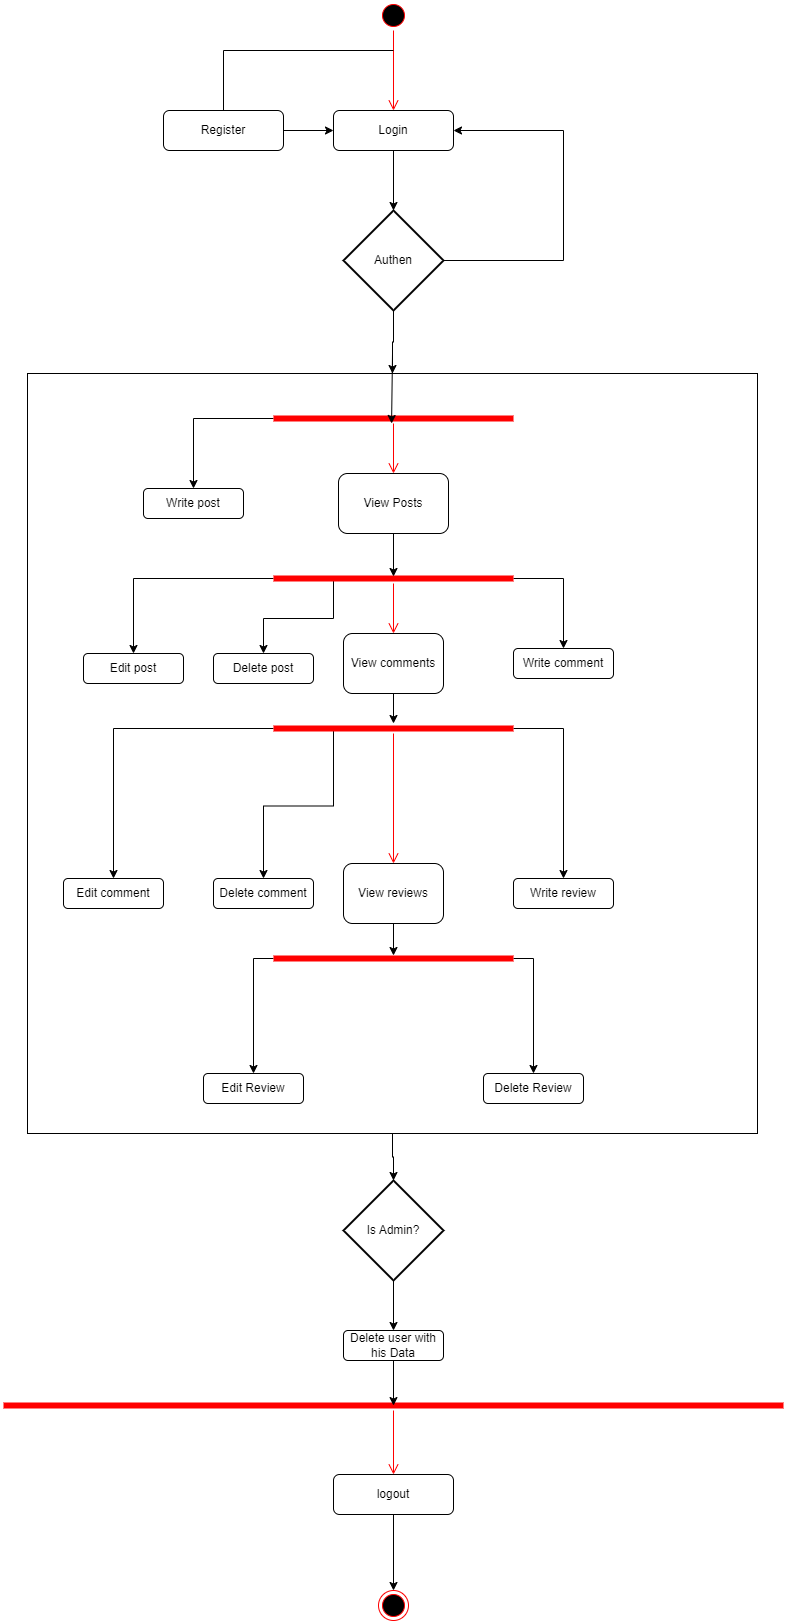

The diagram above was exported from draw.io. Its source (the exported page's mxGraphModel, read from the mxfile embedded in the PNG):
<mxGraphModel dx="1035" dy="562" grid="1" gridSize="10" guides="1" tooltips="1" connect="1" arrows="1" fold="1" page="1" pageScale="1" pageWidth="850" pageHeight="1100" math="0" shadow="0">
  <root>
    <mxCell id="0" />
    <mxCell id="1" parent="0" />
    <mxCell id="-4lkkh-zpTQXG72Wgfdq-128" style="edgeStyle=orthogonalEdgeStyle;rounded=0;orthogonalLoop=1;jettySize=auto;html=1;exitX=0.5;exitY=1;exitDx=0;exitDy=0;" parent="1" source="-4lkkh-zpTQXG72Wgfdq-123" target="-4lkkh-zpTQXG72Wgfdq-129" edge="1">
      <mxGeometry relative="1" as="geometry">
        <mxPoint x="440.0588235294117" y="1630" as="targetPoint" />
      </mxGeometry>
    </mxCell>
    <mxCell id="-4lkkh-zpTQXG72Wgfdq-123" value="" style="rounded=0;whiteSpace=wrap;html=1;fillColor=none;" parent="1" vertex="1">
      <mxGeometry x="74" y="843" width="730" height="760" as="geometry" />
    </mxCell>
    <mxCell id="-4lkkh-zpTQXG72Wgfdq-1" value="" style="ellipse;html=1;shape=startState;fillColor=#000000;strokeColor=#ff0000;" parent="1" vertex="1">
      <mxGeometry x="425" y="470" width="30" height="30" as="geometry" />
    </mxCell>
    <mxCell id="-4lkkh-zpTQXG72Wgfdq-2" value="" style="edgeStyle=orthogonalEdgeStyle;html=1;verticalAlign=bottom;endArrow=open;endSize=8;strokeColor=#ff0000;rounded=0;entryX=0.5;entryY=0;entryDx=0;entryDy=0;" parent="1" source="-4lkkh-zpTQXG72Wgfdq-1" target="-4lkkh-zpTQXG72Wgfdq-3" edge="1">
      <mxGeometry relative="1" as="geometry">
        <mxPoint x="440" y="560" as="targetPoint" />
      </mxGeometry>
    </mxCell>
    <mxCell id="-4lkkh-zpTQXG72Wgfdq-3" value="Login" style="rounded=1;whiteSpace=wrap;html=1;" parent="1" vertex="1">
      <mxGeometry x="380" y="580" width="120" height="40" as="geometry" />
    </mxCell>
    <mxCell id="-4lkkh-zpTQXG72Wgfdq-9" style="edgeStyle=orthogonalEdgeStyle;rounded=0;orthogonalLoop=1;jettySize=auto;html=1;entryX=0;entryY=0.5;entryDx=0;entryDy=0;" parent="1" source="-4lkkh-zpTQXG72Wgfdq-4" target="-4lkkh-zpTQXG72Wgfdq-3" edge="1">
      <mxGeometry relative="1" as="geometry" />
    </mxCell>
    <mxCell id="-4lkkh-zpTQXG72Wgfdq-4" value="Register" style="rounded=1;whiteSpace=wrap;html=1;" parent="1" vertex="1">
      <mxGeometry x="210" y="580" width="120" height="40" as="geometry" />
    </mxCell>
    <mxCell id="-4lkkh-zpTQXG72Wgfdq-8" style="edgeStyle=orthogonalEdgeStyle;rounded=0;orthogonalLoop=1;jettySize=auto;html=1;exitX=1;exitY=0.5;exitDx=0;exitDy=0;exitPerimeter=0;entryX=1;entryY=0.5;entryDx=0;entryDy=0;" parent="1" source="-4lkkh-zpTQXG72Wgfdq-5" target="-4lkkh-zpTQXG72Wgfdq-3" edge="1">
      <mxGeometry relative="1" as="geometry">
        <mxPoint x="640" y="600" as="targetPoint" />
        <Array as="points">
          <mxPoint x="610" y="730" />
          <mxPoint x="610" y="600" />
        </Array>
      </mxGeometry>
    </mxCell>
    <mxCell id="-4lkkh-zpTQXG72Wgfdq-126" style="edgeStyle=orthogonalEdgeStyle;rounded=0;orthogonalLoop=1;jettySize=auto;html=1;exitX=0.5;exitY=1;exitDx=0;exitDy=0;exitPerimeter=0;entryX=0.5;entryY=0;entryDx=0;entryDy=0;" parent="1" source="-4lkkh-zpTQXG72Wgfdq-5" target="-4lkkh-zpTQXG72Wgfdq-123" edge="1">
      <mxGeometry relative="1" as="geometry" />
    </mxCell>
    <mxCell id="-4lkkh-zpTQXG72Wgfdq-5" value="Authen" style="strokeWidth=2;html=1;shape=mxgraph.flowchart.decision;whiteSpace=wrap;" parent="1" vertex="1">
      <mxGeometry x="390" y="680" width="100" height="100" as="geometry" />
    </mxCell>
    <mxCell id="-4lkkh-zpTQXG72Wgfdq-6" value="" style="endArrow=none;html=1;rounded=0;exitX=0.5;exitY=0;exitDx=0;exitDy=0;" parent="1" source="-4lkkh-zpTQXG72Wgfdq-4" edge="1">
      <mxGeometry width="50" height="50" relative="1" as="geometry">
        <mxPoint x="400" y="680" as="sourcePoint" />
        <mxPoint x="440" y="520" as="targetPoint" />
        <Array as="points">
          <mxPoint x="270" y="520" />
        </Array>
      </mxGeometry>
    </mxCell>
    <mxCell id="-4lkkh-zpTQXG72Wgfdq-7" style="edgeStyle=orthogonalEdgeStyle;rounded=0;orthogonalLoop=1;jettySize=auto;html=1;entryX=0.5;entryY=0;entryDx=0;entryDy=0;entryPerimeter=0;" parent="1" source="-4lkkh-zpTQXG72Wgfdq-3" target="-4lkkh-zpTQXG72Wgfdq-5" edge="1">
      <mxGeometry relative="1" as="geometry" />
    </mxCell>
    <mxCell id="-4lkkh-zpTQXG72Wgfdq-25" value="Write post" style="rounded=1;whiteSpace=wrap;html=1;" parent="1" vertex="1">
      <mxGeometry x="190" y="958" width="100" height="30" as="geometry" />
    </mxCell>
    <mxCell id="-4lkkh-zpTQXG72Wgfdq-26" value="View Posts" style="rounded=1;whiteSpace=wrap;html=1;" parent="1" vertex="1">
      <mxGeometry x="385" y="943" width="110" height="60" as="geometry" />
    </mxCell>
    <mxCell id="-4lkkh-zpTQXG72Wgfdq-141" style="edgeStyle=orthogonalEdgeStyle;rounded=0;orthogonalLoop=1;jettySize=auto;html=1;exitX=0.5;exitY=1;exitDx=0;exitDy=0;" parent="1" source="-4lkkh-zpTQXG72Wgfdq-27" target="-4lkkh-zpTQXG72Wgfdq-100" edge="1">
      <mxGeometry relative="1" as="geometry" />
    </mxCell>
    <mxCell id="-4lkkh-zpTQXG72Wgfdq-27" value="View comments" style="rounded=1;whiteSpace=wrap;html=1;" parent="1" vertex="1">
      <mxGeometry x="390" y="1103" width="100" height="60" as="geometry" />
    </mxCell>
    <mxCell id="-4lkkh-zpTQXG72Wgfdq-31" value="Edit post" style="rounded=1;whiteSpace=wrap;html=1;" parent="1" vertex="1">
      <mxGeometry x="130" y="1123" width="100" height="30" as="geometry" />
    </mxCell>
    <mxCell id="-4lkkh-zpTQXG72Wgfdq-32" value="Delete post" style="rounded=1;whiteSpace=wrap;html=1;" parent="1" vertex="1">
      <mxGeometry x="260" y="1123" width="100" height="30" as="geometry" />
    </mxCell>
    <mxCell id="-4lkkh-zpTQXG72Wgfdq-35" value="Edit comment" style="rounded=1;whiteSpace=wrap;html=1;" parent="1" vertex="1">
      <mxGeometry x="110" y="1348" width="100" height="30" as="geometry" />
    </mxCell>
    <mxCell id="-4lkkh-zpTQXG72Wgfdq-36" value="Delete comment" style="rounded=1;whiteSpace=wrap;html=1;" parent="1" vertex="1">
      <mxGeometry x="260" y="1348" width="100" height="30" as="geometry" />
    </mxCell>
    <mxCell id="-4lkkh-zpTQXG72Wgfdq-96" style="edgeStyle=orthogonalEdgeStyle;rounded=0;orthogonalLoop=1;jettySize=auto;html=1;exitX=0;exitY=0.5;exitDx=0;exitDy=0;exitPerimeter=0;entryX=0.5;entryY=0;entryDx=0;entryDy=0;" parent="1" source="-4lkkh-zpTQXG72Wgfdq-53" target="-4lkkh-zpTQXG72Wgfdq-25" edge="1">
      <mxGeometry relative="1" as="geometry" />
    </mxCell>
    <mxCell id="-4lkkh-zpTQXG72Wgfdq-53" value="" style="shape=line;html=1;strokeWidth=6;strokeColor=#ff0000;" parent="1" vertex="1">
      <mxGeometry x="320" y="883" width="240" height="10" as="geometry" />
    </mxCell>
    <mxCell id="-4lkkh-zpTQXG72Wgfdq-54" value="" style="edgeStyle=orthogonalEdgeStyle;html=1;verticalAlign=bottom;endArrow=open;endSize=8;strokeColor=#ff0000;rounded=0;entryX=0.5;entryY=0;entryDx=0;entryDy=0;" parent="1" source="-4lkkh-zpTQXG72Wgfdq-53" target="-4lkkh-zpTQXG72Wgfdq-26" edge="1">
      <mxGeometry relative="1" as="geometry">
        <mxPoint x="440" y="943" as="targetPoint" />
        <Array as="points" />
      </mxGeometry>
    </mxCell>
    <mxCell id="-4lkkh-zpTQXG72Wgfdq-58" value="View reviews" style="rounded=1;whiteSpace=wrap;html=1;" parent="1" vertex="1">
      <mxGeometry x="390" y="1333" width="100" height="60" as="geometry" />
    </mxCell>
    <mxCell id="-4lkkh-zpTQXG72Wgfdq-86" value="Write comment" style="rounded=1;whiteSpace=wrap;html=1;" parent="1" vertex="1">
      <mxGeometry x="560" y="1118" width="100" height="30" as="geometry" />
    </mxCell>
    <mxCell id="-4lkkh-zpTQXG72Wgfdq-87" value="Edit Review" style="rounded=1;whiteSpace=wrap;html=1;" parent="1" vertex="1">
      <mxGeometry x="250" y="1543" width="100" height="30" as="geometry" />
    </mxCell>
    <mxCell id="-4lkkh-zpTQXG72Wgfdq-88" value="Delete Review" style="rounded=1;whiteSpace=wrap;html=1;" parent="1" vertex="1">
      <mxGeometry x="530" y="1543" width="100" height="30" as="geometry" />
    </mxCell>
    <mxCell id="-4lkkh-zpTQXG72Wgfdq-92" value="Write review" style="rounded=1;whiteSpace=wrap;html=1;" parent="1" vertex="1">
      <mxGeometry x="560" y="1348" width="100" height="30" as="geometry" />
    </mxCell>
    <mxCell id="-4lkkh-zpTQXG72Wgfdq-102" style="edgeStyle=orthogonalEdgeStyle;rounded=0;orthogonalLoop=1;jettySize=auto;html=1;exitX=0.25;exitY=0.5;exitDx=0;exitDy=0;exitPerimeter=0;entryX=0.5;entryY=0;entryDx=0;entryDy=0;" parent="1" source="-4lkkh-zpTQXG72Wgfdq-97" target="-4lkkh-zpTQXG72Wgfdq-32" edge="1">
      <mxGeometry relative="1" as="geometry" />
    </mxCell>
    <mxCell id="-4lkkh-zpTQXG72Wgfdq-103" style="edgeStyle=orthogonalEdgeStyle;rounded=0;orthogonalLoop=1;jettySize=auto;html=1;exitX=0;exitY=0.5;exitDx=0;exitDy=0;exitPerimeter=0;entryX=0.5;entryY=0;entryDx=0;entryDy=0;" parent="1" source="-4lkkh-zpTQXG72Wgfdq-97" target="-4lkkh-zpTQXG72Wgfdq-31" edge="1">
      <mxGeometry relative="1" as="geometry" />
    </mxCell>
    <mxCell id="-4lkkh-zpTQXG72Wgfdq-104" style="edgeStyle=orthogonalEdgeStyle;rounded=0;orthogonalLoop=1;jettySize=auto;html=1;exitX=1;exitY=0.5;exitDx=0;exitDy=0;exitPerimeter=0;entryX=0.5;entryY=0;entryDx=0;entryDy=0;" parent="1" source="-4lkkh-zpTQXG72Wgfdq-97" target="-4lkkh-zpTQXG72Wgfdq-86" edge="1">
      <mxGeometry relative="1" as="geometry" />
    </mxCell>
    <mxCell id="-4lkkh-zpTQXG72Wgfdq-97" value="" style="shape=line;html=1;strokeWidth=6;strokeColor=#ff0000;" parent="1" vertex="1">
      <mxGeometry x="320" y="1043" width="240" height="10" as="geometry" />
    </mxCell>
    <mxCell id="-4lkkh-zpTQXG72Wgfdq-98" value="" style="edgeStyle=orthogonalEdgeStyle;html=1;verticalAlign=bottom;endArrow=open;endSize=8;strokeColor=#ff0000;rounded=0;entryX=0.5;entryY=0;entryDx=0;entryDy=0;" parent="1" source="-4lkkh-zpTQXG72Wgfdq-97" target="-4lkkh-zpTQXG72Wgfdq-27" edge="1">
      <mxGeometry relative="1" as="geometry">
        <mxPoint x="440" y="1198" as="targetPoint" />
        <Array as="points" />
      </mxGeometry>
    </mxCell>
    <mxCell id="-4lkkh-zpTQXG72Wgfdq-99" style="edgeStyle=orthogonalEdgeStyle;rounded=0;orthogonalLoop=1;jettySize=auto;html=1;exitX=0.5;exitY=1;exitDx=0;exitDy=0;entryX=0.5;entryY=0.3;entryDx=0;entryDy=0;entryPerimeter=0;" parent="1" source="-4lkkh-zpTQXG72Wgfdq-26" target="-4lkkh-zpTQXG72Wgfdq-97" edge="1">
      <mxGeometry relative="1" as="geometry" />
    </mxCell>
    <mxCell id="-4lkkh-zpTQXG72Wgfdq-105" style="edgeStyle=orthogonalEdgeStyle;rounded=0;orthogonalLoop=1;jettySize=auto;html=1;exitX=0.25;exitY=0.5;exitDx=0;exitDy=0;exitPerimeter=0;" parent="1" source="-4lkkh-zpTQXG72Wgfdq-100" target="-4lkkh-zpTQXG72Wgfdq-36" edge="1">
      <mxGeometry relative="1" as="geometry" />
    </mxCell>
    <mxCell id="-4lkkh-zpTQXG72Wgfdq-106" style="edgeStyle=orthogonalEdgeStyle;rounded=0;orthogonalLoop=1;jettySize=auto;html=1;exitX=0;exitY=0.5;exitDx=0;exitDy=0;exitPerimeter=0;entryX=0.5;entryY=0;entryDx=0;entryDy=0;" parent="1" source="-4lkkh-zpTQXG72Wgfdq-100" target="-4lkkh-zpTQXG72Wgfdq-35" edge="1">
      <mxGeometry relative="1" as="geometry" />
    </mxCell>
    <mxCell id="-4lkkh-zpTQXG72Wgfdq-107" style="edgeStyle=orthogonalEdgeStyle;rounded=0;orthogonalLoop=1;jettySize=auto;html=1;exitX=1;exitY=0.5;exitDx=0;exitDy=0;exitPerimeter=0;entryX=0.5;entryY=0;entryDx=0;entryDy=0;" parent="1" source="-4lkkh-zpTQXG72Wgfdq-100" target="-4lkkh-zpTQXG72Wgfdq-92" edge="1">
      <mxGeometry relative="1" as="geometry" />
    </mxCell>
    <mxCell id="-4lkkh-zpTQXG72Wgfdq-100" value="" style="shape=line;html=1;strokeWidth=6;strokeColor=#ff0000;" parent="1" vertex="1">
      <mxGeometry x="320" y="1193" width="240" height="10" as="geometry" />
    </mxCell>
    <mxCell id="-4lkkh-zpTQXG72Wgfdq-101" value="" style="edgeStyle=orthogonalEdgeStyle;html=1;verticalAlign=bottom;endArrow=open;endSize=8;strokeColor=#ff0000;rounded=0;entryX=0.5;entryY=0;entryDx=0;entryDy=0;" parent="1" source="-4lkkh-zpTQXG72Wgfdq-100" target="-4lkkh-zpTQXG72Wgfdq-58" edge="1">
      <mxGeometry relative="1" as="geometry">
        <mxPoint x="440" y="1293" as="targetPoint" />
        <Array as="points" />
      </mxGeometry>
    </mxCell>
    <mxCell id="-4lkkh-zpTQXG72Wgfdq-110" style="edgeStyle=orthogonalEdgeStyle;rounded=0;orthogonalLoop=1;jettySize=auto;html=1;exitX=1;exitY=0.5;exitDx=0;exitDy=0;exitPerimeter=0;" parent="1" source="-4lkkh-zpTQXG72Wgfdq-108" target="-4lkkh-zpTQXG72Wgfdq-88" edge="1">
      <mxGeometry relative="1" as="geometry" />
    </mxCell>
    <mxCell id="-4lkkh-zpTQXG72Wgfdq-111" style="edgeStyle=orthogonalEdgeStyle;rounded=0;orthogonalLoop=1;jettySize=auto;html=1;exitX=0;exitY=0.5;exitDx=0;exitDy=0;exitPerimeter=0;entryX=0.5;entryY=0;entryDx=0;entryDy=0;" parent="1" source="-4lkkh-zpTQXG72Wgfdq-108" target="-4lkkh-zpTQXG72Wgfdq-87" edge="1">
      <mxGeometry relative="1" as="geometry" />
    </mxCell>
    <mxCell id="-4lkkh-zpTQXG72Wgfdq-108" value="" style="shape=line;html=1;strokeWidth=6;strokeColor=#ff0000;" parent="1" vertex="1">
      <mxGeometry x="320" y="1423" width="240" height="10" as="geometry" />
    </mxCell>
    <mxCell id="-4lkkh-zpTQXG72Wgfdq-115" style="edgeStyle=orthogonalEdgeStyle;rounded=0;orthogonalLoop=1;jettySize=auto;html=1;exitX=0.5;exitY=1;exitDx=0;exitDy=0;entryX=0.5;entryY=0.2;entryDx=0;entryDy=0;entryPerimeter=0;" parent="1" source="-4lkkh-zpTQXG72Wgfdq-58" target="-4lkkh-zpTQXG72Wgfdq-108" edge="1">
      <mxGeometry relative="1" as="geometry" />
    </mxCell>
    <mxCell id="-4lkkh-zpTQXG72Wgfdq-127" style="edgeStyle=orthogonalEdgeStyle;rounded=0;orthogonalLoop=1;jettySize=auto;html=1;exitX=0.5;exitY=0;exitDx=0;exitDy=0;entryX=0.492;entryY=1;entryDx=0;entryDy=0;entryPerimeter=0;" parent="1" source="-4lkkh-zpTQXG72Wgfdq-123" target="-4lkkh-zpTQXG72Wgfdq-53" edge="1">
      <mxGeometry relative="1" as="geometry" />
    </mxCell>
    <mxCell id="-4lkkh-zpTQXG72Wgfdq-133" style="edgeStyle=orthogonalEdgeStyle;rounded=0;orthogonalLoop=1;jettySize=auto;html=1;exitX=0.5;exitY=1;exitDx=0;exitDy=0;exitPerimeter=0;entryX=0.5;entryY=0;entryDx=0;entryDy=0;" parent="1" source="-4lkkh-zpTQXG72Wgfdq-129" target="-4lkkh-zpTQXG72Wgfdq-132" edge="1">
      <mxGeometry relative="1" as="geometry" />
    </mxCell>
    <mxCell id="-4lkkh-zpTQXG72Wgfdq-129" value="Is Admin?" style="strokeWidth=2;html=1;shape=mxgraph.flowchart.decision;whiteSpace=wrap;" parent="1" vertex="1">
      <mxGeometry x="390" y="1650" width="100" height="100" as="geometry" />
    </mxCell>
    <mxCell id="-4lkkh-zpTQXG72Wgfdq-132" value="Delete user with his Data" style="rounded=1;whiteSpace=wrap;html=1;" parent="1" vertex="1">
      <mxGeometry x="390" y="1800" width="100" height="30" as="geometry" />
    </mxCell>
    <mxCell id="-4lkkh-zpTQXG72Wgfdq-134" value="" style="shape=line;html=1;strokeWidth=6;strokeColor=#ff0000;" parent="1" vertex="1">
      <mxGeometry x="50" y="1870" width="780" height="10" as="geometry" />
    </mxCell>
    <mxCell id="-4lkkh-zpTQXG72Wgfdq-135" value="" style="edgeStyle=orthogonalEdgeStyle;html=1;verticalAlign=bottom;endArrow=open;endSize=8;strokeColor=#ff0000;rounded=0;" parent="1" source="-4lkkh-zpTQXG72Wgfdq-134" target="-4lkkh-zpTQXG72Wgfdq-137" edge="1">
      <mxGeometry relative="1" as="geometry">
        <mxPoint x="439" y="2000" as="targetPoint" />
        <mxPoint x="437.0000000000002" y="1923" as="sourcePoint" />
        <Array as="points" />
      </mxGeometry>
    </mxCell>
    <mxCell id="-4lkkh-zpTQXG72Wgfdq-136" style="edgeStyle=orthogonalEdgeStyle;rounded=0;orthogonalLoop=1;jettySize=auto;html=1;exitX=0.5;exitY=1;exitDx=0;exitDy=0;entryX=0.5;entryY=0.506;entryDx=0;entryDy=0;entryPerimeter=0;" parent="1" source="-4lkkh-zpTQXG72Wgfdq-132" target="-4lkkh-zpTQXG72Wgfdq-134" edge="1">
      <mxGeometry relative="1" as="geometry" />
    </mxCell>
    <mxCell id="-4lkkh-zpTQXG72Wgfdq-140" style="edgeStyle=orthogonalEdgeStyle;rounded=0;orthogonalLoop=1;jettySize=auto;html=1;exitX=0.5;exitY=1;exitDx=0;exitDy=0;entryX=0.5;entryY=0;entryDx=0;entryDy=0;" parent="1" source="-4lkkh-zpTQXG72Wgfdq-137" target="-4lkkh-zpTQXG72Wgfdq-139" edge="1">
      <mxGeometry relative="1" as="geometry" />
    </mxCell>
    <mxCell id="-4lkkh-zpTQXG72Wgfdq-137" value="logout" style="rounded=1;whiteSpace=wrap;html=1;" parent="1" vertex="1">
      <mxGeometry x="380" y="1944" width="120" height="40" as="geometry" />
    </mxCell>
    <mxCell id="-4lkkh-zpTQXG72Wgfdq-139" value="" style="ellipse;html=1;shape=endState;fillColor=#000000;strokeColor=#ff0000;" parent="1" vertex="1">
      <mxGeometry x="425" y="2060" width="30" height="30" as="geometry" />
    </mxCell>
  </root>
</mxGraphModel>